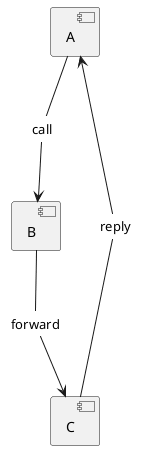

The diagram above was rendered by PlantUML. Its source (embedded in the PNG):
@startuml
skinparam componentDiagramEdgeLabelStyle node
[A] --> [B] : call
[B] --> [C] : forward
[C] --> [A] : reply
@enduml